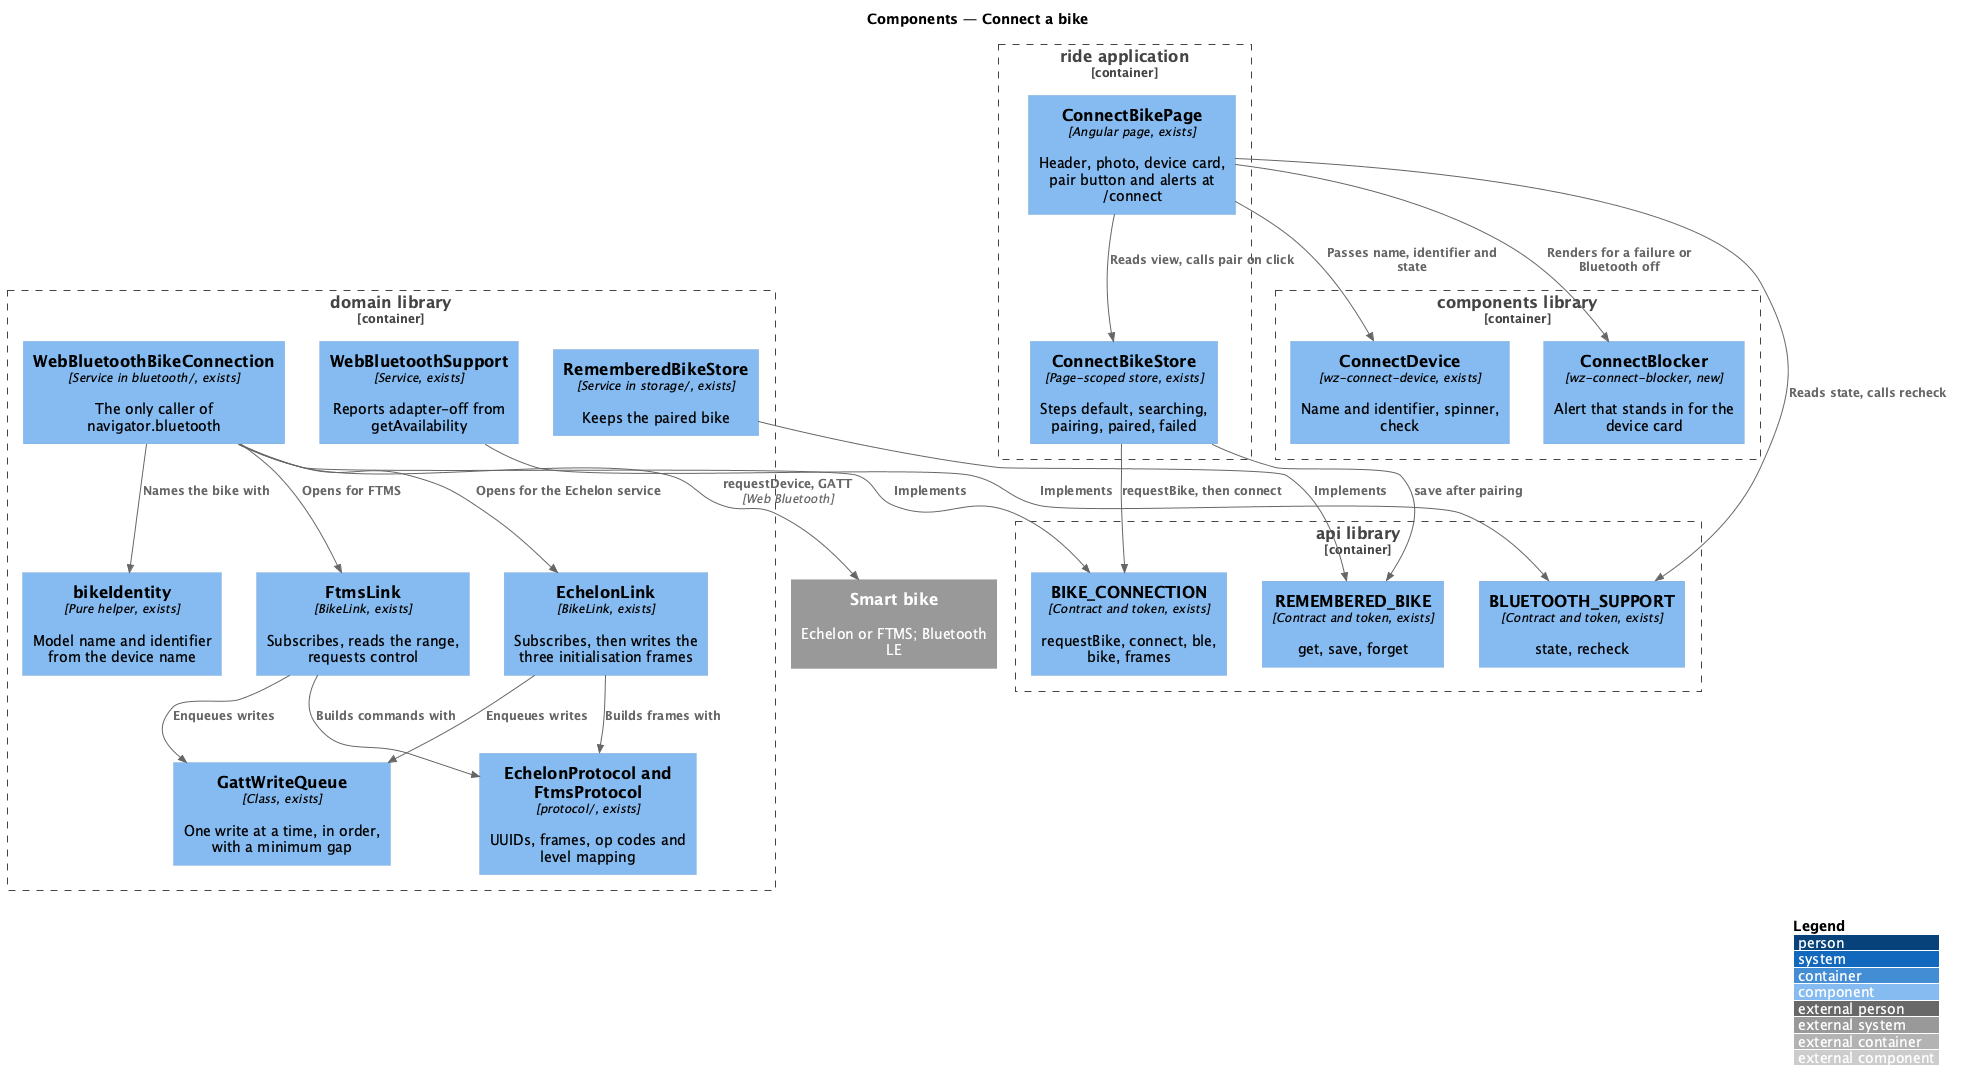

The diagram above was rendered by PlantUML. Its source (embedded in the PNG):
@startuml
!include <C4/C4_Component>
LAYOUT_WITH_LEGEND()
title Components — Connect a bike

System_Ext(bike, "Smart bike", "Echelon or FTMS; Bluetooth LE")
Container_Boundary(ride, "ride application") {
  Component(page, "ConnectBikePage", "Angular page, exists", "Header, photo, device card, pair button and alerts at /connect")
  Component(store, "ConnectBikeStore", "Page-scoped store, exists", "Steps default, searching, pairing, paired, failed")
}
Container_Boundary(components, "components library") {
  Component(device, "ConnectDevice", "wz-connect-device, exists", "Name and identifier, spinner, check")
  Component(blocker, "ConnectBlocker", "wz-connect-blocker, new", "Alert that stands in for the device card")
}
Container_Boundary(domain, "domain library") {
  Component(conn, "WebBluetoothBikeConnection", "Service in bluetooth/, exists", "The only caller of navigator.bluetooth")
  Component(echelon, "EchelonLink", "BikeLink, exists", "Subscribes, then writes the three initialisation frames")
  Component(ftms, "FtmsLink", "BikeLink, exists", "Subscribes, reads the range, requests control")
  Component(queue, "GattWriteQueue", "Class, exists", "One write at a time, in order, with a minimum gap")
  Component(proto, "EchelonProtocol and FtmsProtocol", "protocol/, exists", "UUIDs, frames, op codes and level mapping")
  Component(identity, "bikeIdentity", "Pure helper, exists", "Model name and identifier from the device name")
  Component(supp, "WebBluetoothSupport", "Service, exists", "Reports adapter-off from getAvailability")
  Component(rememberStore, "RememberedBikeStore", "Service in storage/, exists", "Keeps the paired bike")
}
Container_Boundary(api, "api library") {
  Component(token, "BIKE_CONNECTION", "Contract and token, exists", "requestBike, connect, ble, bike, frames")
  Component(remToken, "REMEMBERED_BIKE", "Contract and token, exists", "get, save, forget")
  Component(supToken, "BLUETOOTH_SUPPORT", "Contract and token, exists", "state, recheck")
}

Rel(page, store, "Reads view, calls pair on click")
Rel(page, device, "Passes name, identifier and state")
Rel(page, blocker, "Renders for a failure or Bluetooth off")
Rel(page, supToken, "Reads state, calls recheck")
Rel(store, token, "requestBike, then connect")
Rel(store, remToken, "save after pairing")
Rel(conn, token, "Implements")
Rel(rememberStore, remToken, "Implements")
Rel(supp, supToken, "Implements")
Rel(conn, echelon, "Opens for the Echelon service")
Rel(conn, ftms, "Opens for FTMS")
Rel(conn, identity, "Names the bike with")
Rel(echelon, queue, "Enqueues writes")
Rel(ftms, queue, "Enqueues writes")
Rel(echelon, proto, "Builds frames with")
Rel(ftms, proto, "Builds commands with")
Rel(conn, bike, "requestDevice, GATT", "Web Bluetooth")
@enduml